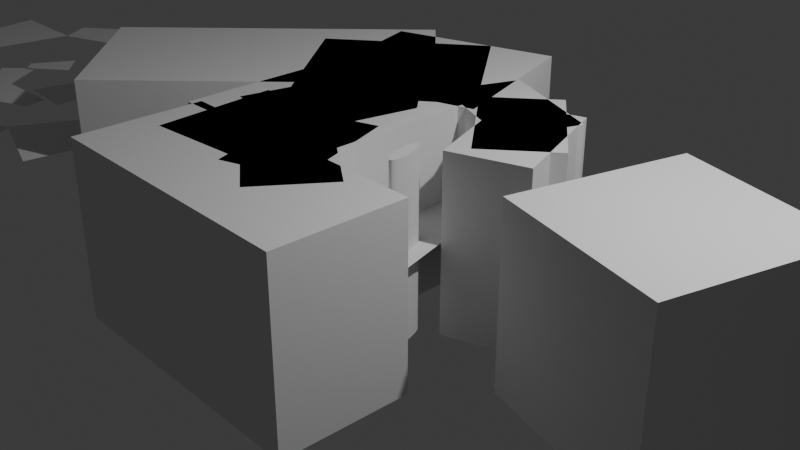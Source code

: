 # Source: keychain01_JasperGroen_v01.blend  (saved by Blender 5.0.119; exported with 4.5.12 LTS)
import bpy
from mathutils import Matrix  # noqa: F401  (used for matrix-valued properties, if any)

bpy.ops.wm.read_factory_settings(use_empty=True)
scene = bpy.context.scene
scene.name = 'Scene'

# ---- collections
col_collection = bpy.data.collections.new('Collection'); scene.collection.children.link(col_collection)

# ---- world
world_world = bpy.data.worlds.new('World'); scene.world = world_world
world_world.use_nodes = True; world_world.node_tree.nodes.clear()
_N = world_world.node_tree.nodes; _L = world_world.node_tree.links
n0 = _N.new('ShaderNodeOutputWorld'); n0.name = 'World Output'; n0.location = (200, 100)
n1 = _N.new('ShaderNodeBackground'); n1.name = 'Background'; n1.location = (-200, 100)
n1.inputs[0].default_value = (0.05088, 0.05088, 0.05088, 1.0)
_L.new(n1.outputs[0], n0.inputs[0])
n0.is_active_output = True
world_world.color = (0.05088, 0.05088, 0.05088)
world_world.sun_shadow_jitter_overblur = 0.0

# ---- cameras
cam_camera = bpy.data.cameras.new('Camera')
cam_camera.clip_end = 100.0
cam_camera.ortho_scale = 7.314

# ---- lights
light_light = bpy.data.lights.new('Light', 'POINT')
light_light.energy = 1000.0
light_light.shadow_soft_size = 0.1

# ---- meshes
me_plane_005 = bpy.data.meshes.new('Plane.005')
me_plane_005.from_pydata([(-1.0, -1.0, 0.0), (0.9969, -1.0, 0.0), (0.4864, 0.863, 0.0), (-1.0, -0.9932, 0.0), (-0.9981, -0.9937, 0.0), (-0.4893, 0.863, 0.0)], [], [(3, 0, 1, 2, 5, 4)])
_uv = me_plane_005.uv_layers.new(name='UVMap')
_uv.uv.foreach_set('vector', [0.0, 0.003424, 0.0, 0.0, 0.9984, 0.0, 0.7432, 0.9315, 0.2553, 0.9315, 0.0009634, 0.00316])
me_plane_005.update()
me_cube_004 = bpy.data.meshes.new('Cube.004')
me_cube_004.from_pydata([(-1.0, -1.0, -1.0), (-1.0, -1.0, 1.0), (-1.0, 1.0, -1.0), (-1.0, 1.0, 1.0), (1.0, -1.0, -1.0), (1.0, -1.0, 1.0), (1.0, 1.0, -1.0), (1.0, 1.0, 1.0)], [], [(0, 1, 3, 2), (2, 3, 7, 6), (6, 7, 5, 4), (4, 5, 1, 0), (2, 6, 4, 0), (7, 3, 1, 5)])
_uv = me_cube_004.uv_layers.new(name='UVMap')
_uv.uv.foreach_set('vector', [0.375, 0.0, 0.625, 0.0, 0.625, 0.25, 0.375, 0.25, 0.375, 0.25, 0.625, 0.25, 0.625, 0.5, 0.375, 0.5, 0.375, 0.5, 0.625, 0.5, 0.625, 0.75, 0.375, 0.75, 0.375, 0.75, 0.625, 0.75, 0.625, 1.0, 0.375, 1.0, 0.125, 0.5, 0.375, 0.5, 0.375, 0.75, 0.125, 0.75, 0.625, 0.5, 0.875, 0.5, 0.875, 0.75, 0.625, 0.75])
me_cube_004.update()
me_cube_005 = bpy.data.meshes.new('Cube.005')
me_cube_005.from_pydata([(-1.0, -1.0, -1.0), (-1.0, -1.0, 1.0), (-1.0, 1.0, -1.0), (-1.0, 1.0, 1.0), (1.0, -1.0, -1.0), (1.0, -1.0, 1.0), (1.0, 1.0, -1.0), (1.0, 1.0, 1.0)], [], [(0, 1, 3, 2), (2, 3, 7, 6), (6, 7, 5, 4), (4, 5, 1, 0), (2, 6, 4, 0), (7, 3, 1, 5)])
_uv = me_cube_005.uv_layers.new(name='UVMap')
_uv.uv.foreach_set('vector', [0.375, 0.0, 0.625, 0.0, 0.625, 0.25, 0.375, 0.25, 0.375, 0.25, 0.625, 0.25, 0.625, 0.5, 0.375, 0.5, 0.375, 0.5, 0.625, 0.5, 0.625, 0.75, 0.375, 0.75, 0.375, 0.75, 0.625, 0.75, 0.625, 1.0, 0.375, 1.0, 0.125, 0.5, 0.375, 0.5, 0.375, 0.75, 0.125, 0.75, 0.625, 0.5, 0.875, 0.5, 0.875, 0.75, 0.625, 0.75])
me_cube_005.update()
me_cube_006 = bpy.data.meshes.new('Cube.006')
me_cube_006.from_pydata([(-1.0, -1.0, -1.0), (-1.0, -1.0, 1.0), (-1.0, 1.0, -1.0), (-1.0, 1.0, 1.0), (1.0, -1.0, -1.0), (1.0, -1.0, 1.0), (1.0, 1.0, -1.0), (1.0, 1.0, 1.0)], [], [(0, 1, 3, 2), (2, 3, 7, 6), (6, 7, 5, 4), (4, 5, 1, 0), (2, 6, 4, 0), (7, 3, 1, 5)])
_uv = me_cube_006.uv_layers.new(name='UVMap')
_uv.uv.foreach_set('vector', [0.375, 0.0, 0.625, 0.0, 0.625, 0.25, 0.375, 0.25, 0.375, 0.25, 0.625, 0.25, 0.625, 0.5, 0.375, 0.5, 0.375, 0.5, 0.625, 0.5, 0.625, 0.75, 0.375, 0.75, 0.375, 0.75, 0.625, 0.75, 0.625, 1.0, 0.375, 1.0, 0.125, 0.5, 0.375, 0.5, 0.375, 0.75, 0.125, 0.75, 0.625, 0.5, 0.875, 0.5, 0.875, 0.75, 0.625, 0.75])
me_cube_006.update()
me_plane_007 = bpy.data.meshes.new('Plane.007')
me_plane_007.from_pydata([(-1.0, -1.0, 0.0), (0.9969, -1.0, 0.0), (0.4864, 0.863, 0.0), (-1.0, -0.9932, 0.0), (-0.9981, -0.9937, 0.0), (-0.4893, 0.863, 0.0)], [], [(3, 0, 1, 2, 5, 4)])
_uv = me_plane_007.uv_layers.new(name='UVMap')
_uv.uv.foreach_set('vector', [0.0, 0.003424, 0.0, 0.0, 0.9984, 0.0, 0.7432, 0.9315, 0.2553, 0.9315, 0.0009634, 0.00316])
me_plane_007.update()
me_plane_008 = bpy.data.meshes.new('Plane.008')
me_plane_008.from_pydata([(-1.0, -1.0, 0.0), (0.9969, -1.0, 0.0), (0.4864, 0.863, 0.0), (-1.0, -0.9932, 0.0), (-0.9981, -0.9937, 0.0), (-0.4893, 0.863, 0.0)], [], [(3, 0, 1, 2, 5, 4)])
_uv = me_plane_008.uv_layers.new(name='UVMap')
_uv.uv.foreach_set('vector', [0.0, 0.003424, 0.0, 0.0, 0.9984, 0.0, 0.7432, 0.9315, 0.2553, 0.9315, 0.0009634, 0.00316])
me_plane_008.update()
me_plane_009 = bpy.data.meshes.new('Plane.009')
me_plane_009.from_pydata([(-1.0, -1.0, 0.0), (0.9969, -1.0, 0.0), (0.4864, 0.863, 0.0), (-1.0, -0.9932, 0.0), (-0.9981, -0.9937, 0.0), (-0.4893, 0.863, 0.0)], [], [(3, 0, 1, 2, 5, 4)])
_uv = me_plane_009.uv_layers.new(name='UVMap')
_uv.uv.foreach_set('vector', [0.0, 0.003424, 0.0, 0.0, 0.9984, 0.0, 0.7432, 0.9315, 0.2553, 0.9315, 0.0009634, 0.00316])
me_plane_009.update()
me_plane_010 = bpy.data.meshes.new('Plane.010')
me_plane_010.from_pydata([(-1.0, -1.0, 0.0), (0.9969, -1.0, 0.0), (0.4864, 0.863, 0.0), (-1.0, -0.9932, 0.0), (-0.9981, -0.9937, 0.0), (-0.4893, 0.863, 0.0)], [], [(3, 0, 1, 2, 5, 4)])
_uv = me_plane_010.uv_layers.new(name='UVMap')
_uv.uv.foreach_set('vector', [0.0, 0.003424, 0.0, 0.0, 0.9984, 0.0, 0.7432, 0.9315, 0.2553, 0.9315, 0.0009634, 0.00316])
me_plane_010.update()
me_plane_011 = bpy.data.meshes.new('Plane.011')
me_plane_011.from_pydata([(-1.0, -1.0, 0.0), (0.9969, -1.0, 0.0), (0.4864, 0.863, 0.0), (-1.0, -0.9932, 0.0), (-0.9981, -0.9937, 0.0), (-0.4893, 0.863, 0.0)], [], [(3, 0, 1, 2, 5, 4)])
_uv = me_plane_011.uv_layers.new(name='UVMap')
_uv.uv.foreach_set('vector', [0.0, 0.003424, 0.0, 0.0, 0.9984, 0.0, 0.7432, 0.9315, 0.2553, 0.9315, 0.0009634, 0.00316])
me_plane_011.update()
me_plane_012 = bpy.data.meshes.new('Plane.012')
me_plane_012.from_pydata([(-1.0, -1.0, 0.0), (0.9969, -1.0, 0.0), (0.4864, 0.863, 0.0), (-1.0, -0.9932, 0.0), (-0.9981, -0.9937, 0.0), (-0.4893, 0.863, 0.0)], [], [(3, 0, 1, 2, 5, 4)])
_uv = me_plane_012.uv_layers.new(name='UVMap')
_uv.uv.foreach_set('vector', [0.0, 0.003424, 0.0, 0.0, 0.9984, 0.0, 0.7432, 0.9315, 0.2553, 0.9315, 0.0009634, 0.00316])
me_plane_012.update()
me_plane_013 = bpy.data.meshes.new('Plane.013')
me_plane_013.from_pydata([(-1.0, -1.0, 0.0), (0.9969, -1.0, 0.0), (0.4864, 0.863, 0.0), (-1.0, -0.9932, 0.0), (-0.9981, -0.9937, 0.0), (-0.4893, 0.863, 0.0)], [], [(3, 0, 1, 2, 5, 4)])
_uv = me_plane_013.uv_layers.new(name='UVMap')
_uv.uv.foreach_set('vector', [0.0, 0.003424, 0.0, 0.0, 0.9984, 0.0, 0.7432, 0.9315, 0.2553, 0.9315, 0.0009634, 0.00316])
me_plane_013.update()
me_plane_014 = bpy.data.meshes.new('Plane.014')
me_plane_014.from_pydata([(-1.0, -1.0, 0.0), (0.9969, -1.0, 0.0), (0.4864, 0.863, 0.0), (-1.0, -0.9932, 0.0), (-0.9981, -0.9937, 0.0), (-0.4893, 0.863, 0.0)], [], [(3, 0, 1, 2, 5, 4)])
_uv = me_plane_014.uv_layers.new(name='UVMap')
_uv.uv.foreach_set('vector', [0.0, 0.003424, 0.0, 0.0, 0.9984, 0.0, 0.7432, 0.9315, 0.2553, 0.9315, 0.0009634, 0.00316])
me_plane_014.update()
me_plane_015 = bpy.data.meshes.new('Plane.015')
me_plane_015.from_pydata([(-1.0, -1.0, 0.0), (0.9969, -1.0, 0.0), (0.4864, 0.863, 0.0), (-1.0, -0.9932, 0.0), (-0.9981, -0.9937, 0.0), (-0.4893, 0.863, 0.0)], [], [(3, 0, 1, 2, 5, 4)])
_uv = me_plane_015.uv_layers.new(name='UVMap')
_uv.uv.foreach_set('vector', [0.0, 0.003424, 0.0, 0.0, 0.9984, 0.0, 0.7432, 0.9315, 0.2553, 0.9315, 0.0009634, 0.00316])
me_plane_015.update()
me_plane_016 = bpy.data.meshes.new('Plane.016')
me_plane_016.from_pydata([(0.9969, -1.0, 0.0), (-0.008056, 0.863, 0.0), (0.4274, -0.2426, 0.0), (0.4264, -0.2037, 0.0), (0.4324, -0.2859, 0.0), (0.4296, -0.1709, 0.0), (0.4536, -0.3794, 0.0), (0.4412, -0.3321, 0.0), (0.4367, -0.1454, 0.0), (0.4784, -0.1207, 0.0), (0.4616, -0.1198, 0.0), (0.4973, -0.1309, 0.0), (0.5175, -0.1498, 0.0), (0.5271, -0.5439, 0.0), (0.5065, -0.5098, 0.0), (0.4869, -0.47, 0.0), (0.469, -0.426, 0.0), (0.4475, -0.1282, 0.0), (0.5872, -0.6, 0.0), (0.6181, -0.5926, 0.0), (0.6391, -0.517, 0.0), (0.6382, -0.4782, 0.0), (0.636, -0.5498, 0.0), (0.6332, -0.4348, 0.0), (0.6289, -0.5753, 0.0), (0.6243, -0.3886, 0.0), (0.612, -0.3413, 0.0), (0.604, -0.6009, 0.0), (0.5683, -0.5899, 0.0), (0.548, -0.5709, 0.0), (0.5965, -0.2948, 0.0), (0.5787, -0.2507, 0.0), (0.559, -0.2109, 0.0), (0.5384, -0.1768, 0.0), (0.6371, 0.313, 0.0), (0.5363, 0.5792, 0.0), (0.125, 0.863, 0.0), (0.3513, 0.7779, 0.0), (0.1574, -0.8723, 0.0), (0.352, -1.0, 0.0), (-0.008056, -0.531, 0.0), (0.1047, -0.8378, 0.0)], [], [(38, 39, 0, 19, 27, 18, 28, 29), (41, 38, 29, 13, 14, 15, 16, 6, 7, 4, 2, 3, 5, 8, 17, 10, 9, 11, 12, 33, 32, 31, 30, 26, 25, 23, 21, 20, 22, 24, 19, 0, 34, 35, 37, 36, 1, 40)])
_uv = me_plane_016.uv_layers.new(name='UVMap')
_uv.uv.foreach_set('vector', [0.5787, 0.06383, 0.676, 0.0, 0.9984, 0.0, 0.809, 0.2037, 0.802, 0.1995, 0.7936, 0.2, 0.7841, 0.2051, 0.774, 0.2145, 0.5524, 0.08109, 0.5787, 0.06383, 0.774, 0.2145, 0.7636, 0.228, 0.7532, 0.2451, 0.7434, 0.265, 0.7345, 0.287, 0.7268, 0.3103, 0.7206, 0.3339, 0.7162, 0.357, 0.7137, 0.3787, 0.7132, 0.3981, 0.7148, 0.4145, 0.7183, 0.4273, 0.7237, 0.4359, 0.7308, 0.4401, 0.7392, 0.4396, 0.7486, 0.4346, 0.7588, 0.4251, 0.7692, 0.4116, 0.7795, 0.3945, 0.7893, 0.3746, 0.7983, 0.3526, 0.806, 0.3293, 0.8122, 0.3057, 0.8166, 0.2826, 0.8191, 0.2609, 0.8196, 0.2415, 0.818, 0.2251, 0.8144, 0.2123, 0.809, 0.2037, 0.9984, 0.0, 0.8186, 0.6565, 0.7682, 0.7896, 0.6757, 0.889, 0.5625, 0.9315, 0.496, 0.9315, 0.496, 0.2345])
me_plane_016.update()
me_cube_009 = bpy.data.meshes.new('Cube.009')
me_cube_009.from_pydata([(-1.0, -1.0, -1.0), (-1.0, -1.0, 1.0), (-1.0, 1.0, -1.0), (-1.0, 1.0, 1.0), (1.0, -1.0, -1.0), (1.0, -1.0, 1.0), (1.0, 1.0, -1.0), (1.0, 1.0, 1.0)], [], [(0, 1, 3, 2), (2, 3, 7, 6), (6, 7, 5, 4), (4, 5, 1, 0), (2, 6, 4, 0), (7, 3, 1, 5)])
_uv = me_cube_009.uv_layers.new(name='UVMap')
_uv.uv.foreach_set('vector', [0.375, 0.0, 0.625, 0.0, 0.625, 0.25, 0.375, 0.25, 0.375, 0.25, 0.625, 0.25, 0.625, 0.5, 0.375, 0.5, 0.375, 0.5, 0.625, 0.5, 0.625, 0.75, 0.375, 0.75, 0.375, 0.75, 0.625, 0.75, 0.625, 1.0, 0.375, 1.0, 0.125, 0.5, 0.375, 0.5, 0.375, 0.75, 0.125, 0.75, 0.625, 0.5, 0.875, 0.5, 0.875, 0.75, 0.625, 0.75])
me_cube_009.update()
me_cylinder_002 = bpy.data.meshes.new('Cylinder.002')
me_cylinder_002.from_pydata([(0.0, 1.0, -1.0), (0.0, 1.0, 1.0), (0.1951, 0.9808, -1.0), (0.1951, 0.9808, 1.0), (0.3827, 0.9239, -1.0), (0.3827, 0.9239, 1.0), (0.5556, 0.8315, -1.0), (0.5556, 0.8315, 1.0), (0.7071, 0.7071, -1.0), (0.7071, 0.7071, 1.0), (0.8315, 0.5556, -1.0), (0.8315, 0.5556, 1.0), (0.9239, 0.3827, -1.0), (0.9239, 0.3827, 1.0), (0.9808, 0.1951, -1.0), (0.9808, 0.1951, 1.0), (1.0, 0.0, -1.0), (1.0, 0.0, 1.0), (0.9808, -0.1951, -1.0), (0.9808, -0.1951, 1.0), (0.9239, -0.3827, -1.0), (0.9239, -0.3827, 1.0), (0.8315, -0.5556, -1.0), (0.8315, -0.5556, 1.0), (0.7071, -0.7071, -1.0), (0.7071, -0.7071, 1.0), (0.5556, -0.8315, -1.0), (0.5556, -0.8315, 1.0), (0.3827, -0.9239, -1.0), (0.3827, -0.9239, 1.0), (0.1951, -0.9808, -1.0), (0.1951, -0.9808, 1.0), (0.0, -1.0, -1.0), (0.0, -1.0, 1.0), (-0.1951, -0.9808, -1.0), (-0.1951, -0.9808, 1.0), (-0.3827, -0.9239, -1.0), (-0.3827, -0.9239, 1.0), (-0.5556, -0.8315, -1.0), (-0.5556, -0.8315, 1.0), (-0.7071, -0.7071, -1.0), (-0.7071, -0.7071, 1.0), (-0.8315, -0.5556, -1.0), (-0.8315, -0.5556, 1.0), (-0.9239, -0.3827, -1.0), (-0.9239, -0.3827, 1.0), (-0.9808, -0.1951, -1.0), (-0.9808, -0.1951, 1.0), (-1.0, 0.0, -1.0), (-1.0, 0.0, 1.0), (-0.9808, 0.1951, -1.0), (-0.9808, 0.1951, 1.0), (-0.9239, 0.3827, -1.0), (-0.9239, 0.3827, 1.0), (-0.8315, 0.5556, -1.0), (-0.8315, 0.5556, 1.0), (-0.7071, 0.7071, -1.0), (-0.7071, 0.7071, 1.0), (-0.5556, 0.8315, -1.0), (-0.5556, 0.8315, 1.0), (-0.3827, 0.9239, -1.0), (-0.3827, 0.9239, 1.0), (-0.1951, 0.9808, -1.0), (-0.1951, 0.9808, 1.0)], [], [(0, 1, 3, 2), (2, 3, 5, 4), (4, 5, 7, 6), (6, 7, 9, 8), (8, 9, 11, 10), (10, 11, 13, 12), (12, 13, 15, 14), (14, 15, 17, 16), (16, 17, 19, 18), (18, 19, 21, 20), (20, 21, 23, 22), (22, 23, 25, 24), (24, 25, 27, 26), (26, 27, 29, 28), (28, 29, 31, 30), (30, 31, 33, 32), (32, 33, 35, 34), (34, 35, 37, 36), (36, 37, 39, 38), (38, 39, 41, 40), (40, 41, 43, 42), (42, 43, 45, 44), (44, 45, 47, 46), (46, 47, 49, 48), (48, 49, 51, 50), (50, 51, 53, 52), (52, 53, 55, 54), (54, 55, 57, 56), (56, 57, 59, 58), (58, 59, 61, 60), (3, 1, 63, 61, 59, 57, 55, 53, 51, 49, 47, 45, 43, 41, 39, 37, 35, 33, 31, 29, 27, 25, 23, 21, 19, 17, 15, 13, 11, 9, 7, 5), (60, 61, 63, 62), (62, 63, 1, 0), (0, 2, 4, 6, 8, 10, 12, 14, 16, 18, 20, 22, 24, 26, 28, 30, 32, 34, 36, 38, 40, 42, 44, 46, 48, 50, 52, 54, 56, 58, 60, 62)])
_uv = me_cylinder_002.uv_layers.new(name='UVMap')
_uv.uv.foreach_set('vector', [1.0, 0.5, 1.0, 1.0, 0.9688, 1.0, 0.9688, 0.5, 0.9688, 0.5, 0.9688, 1.0, 0.9375, 1.0, 0.9375, 0.5, 0.9375, 0.5, 0.9375, 1.0, 0.9062, 1.0, 0.9062, 0.5, 0.9062, 0.5, 0.9062, 1.0, 0.875, 1.0, 0.875, 0.5, 0.875, 0.5, 0.875, 1.0, 0.8438, 1.0, 0.8438, 0.5, 0.8438, 0.5, 0.8438, 1.0, 0.8125, 1.0, 0.8125, 0.5, 0.8125, 0.5, 0.8125, 1.0, 0.7812, 1.0, 0.7812, 0.5, 0.7812, 0.5, 0.7812, 1.0, 0.75, 1.0, 0.75, 0.5, 0.75, 0.5, 0.75, 1.0, 0.7188, 1.0, 0.7188, 0.5, 0.7188, 0.5, 0.7188, 1.0, 0.6875, 1.0, 0.6875, 0.5, 0.6875, 0.5, 0.6875, 1.0, 0.6562, 1.0, 0.6562, 0.5, 0.6562, 0.5, 0.6562, 1.0, 0.625, 1.0, 0.625, 0.5, 0.625, 0.5, 0.625, 1.0, 0.5938, 1.0, 0.5938, 0.5, 0.5938, 0.5, 0.5938, 1.0, 0.5625, 1.0, 0.5625, 0.5, 0.5625, 0.5, 0.5625, 1.0, 0.5312, 1.0, 0.5312, 0.5, 0.5312, 0.5, 0.5312, 1.0, 0.5, 1.0, 0.5, 0.5, 0.5, 0.5, 0.5, 1.0, 0.4688, 1.0, 0.4688, 0.5, 0.4688, 0.5, 0.4688, 1.0, 0.4375, 1.0, 0.4375, 0.5, 0.4375, 0.5, 0.4375, 1.0, 0.4062, 1.0, 0.4062, 0.5, 0.4062, 0.5, 0.4062, 1.0, 0.375, 1.0, 0.375, 0.5, 0.375, 0.5, 0.375, 1.0, 0.3438, 1.0, 0.3438, 0.5, 0.3438, 0.5, 0.3438, 1.0, 0.3125, 1.0, 0.3125, 0.5, 0.3125, 0.5, 0.3125, 1.0, 0.2812, 1.0, 0.2812, 0.5, 0.2812, 0.5, 0.2812, 1.0, 0.25, 1.0, 0.25, 0.5, 0.25, 0.5, 0.25, 1.0, 0.2188, 1.0, 0.2188, 0.5, 0.2188, 0.5, 0.2188, 1.0, 0.1875, 1.0, 0.1875, 0.5, 0.1875, 0.5, 0.1875, 1.0, 0.1562, 1.0, 0.1562, 0.5, 0.1562, 0.5, 0.1562, 1.0, 0.125, 1.0, 0.125, 0.5, 0.125, 0.5, 0.125, 1.0, 0.09375, 1.0, 0.09375, 0.5, 0.09375, 0.5, 0.09375, 1.0, 0.0625, 1.0, 0.0625, 0.5, 0.2968, 0.4854, 0.25, 0.49, 0.2032, 0.4854, 0.1582, 0.4717, 0.1167, 0.4496, 0.08029, 0.4197, 0.05045, 0.3833, 0.02827, 0.3418, 0.01461, 0.2968, 0.01, 0.25, 0.01461, 0.2032, 0.02827, 0.1582, 0.05045, 0.1167, 0.08029, 0.08029, 0.1167, 0.05045, 0.1582, 0.02827, 0.2032, 0.01461, 0.25, 0.01, 0.2968, 0.01461, 0.3418, 0.02827, 0.3833, 0.05045, 0.4197, 0.08029, 0.4496, 0.1167, 0.4717, 0.1582, 0.4854, 0.2032, 0.49, 0.25, 0.4854, 0.2968, 0.4717, 0.3418, 0.4496, 0.3833, 0.4197, 0.4197, 0.3833, 0.4496, 0.3418, 0.4717, 0.0625, 0.5, 0.0625, 1.0, 0.03125, 1.0, 0.03125, 0.5, 0.03125, 0.5, 0.03125, 1.0, 0.0, 1.0, 0.0, 0.5, 0.75, 0.49, 0.7968, 0.4854, 0.8418, 0.4717, 0.8833, 0.4496, 0.9197, 0.4197, 0.9496, 0.3833, 0.9717, 0.3418, 0.9854, 0.2968, 0.99, 0.25, 0.9854, 0.2032, 0.9717, 0.1582, 0.9496, 0.1167, 0.9197, 0.08029, 0.8833, 0.05045, 0.8418, 0.02827, 0.7968, 0.01461, 0.75, 0.01, 0.7032, 0.01461, 0.6582, 0.02827, 0.6167, 0.05045, 0.5803, 0.08029, 0.5504, 0.1167, 0.5283, 0.1582, 0.5146, 0.2032, 0.51, 0.25, 0.5146, 0.2968, 0.5283, 0.3418, 0.5504, 0.3833, 0.5803, 0.4197, 0.6167, 0.4496, 0.6582, 0.4717, 0.7032, 0.4854])
me_cylinder_002.update()
me_cube_011 = bpy.data.meshes.new('Cube.011')
me_cube_011.from_pydata([(-1.0, -1.0, -1.0), (-1.0, -1.0, 1.0), (-1.0, 1.0, -1.0), (-1.0, 1.0, 1.0), (1.0, -1.0, -1.0), (1.0, -1.0, 1.0), (1.0, 1.0, -1.0), (1.0, 1.0, 1.0)], [], [(0, 1, 3, 2), (2, 3, 7, 6), (6, 7, 5, 4), (4, 5, 1, 0), (2, 6, 4, 0), (7, 3, 1, 5)])
_uv = me_cube_011.uv_layers.new(name='UVMap')
_uv.uv.foreach_set('vector', [0.375, 0.0, 0.625, 0.0, 0.625, 0.25, 0.375, 0.25, 0.375, 0.25, 0.625, 0.25, 0.625, 0.5, 0.375, 0.5, 0.375, 0.5, 0.625, 0.5, 0.625, 0.75, 0.375, 0.75, 0.375, 0.75, 0.625, 0.75, 0.625, 1.0, 0.375, 1.0, 0.125, 0.5, 0.375, 0.5, 0.375, 0.75, 0.125, 0.75, 0.625, 0.5, 0.875, 0.5, 0.875, 0.75, 0.625, 0.75])
me_cube_011.update()
me_cube_012 = bpy.data.meshes.new('Cube.012')
me_cube_012.from_pydata([(-1.0, -1.0, -1.0), (-1.0, -1.0, 1.0), (-1.0, 1.0, -1.0), (-1.0, 1.0, 1.0), (1.0, -1.0, -1.0), (1.0, -1.0, 1.0), (1.0, 1.0, -1.0), (1.0, 1.0, 1.0)], [], [(0, 1, 3, 2), (2, 3, 7, 6), (6, 7, 5, 4), (4, 5, 1, 0), (2, 6, 4, 0), (7, 3, 1, 5)])
_uv = me_cube_012.uv_layers.new(name='UVMap')
_uv.uv.foreach_set('vector', [0.375, 0.0, 0.625, 0.0, 0.625, 0.25, 0.375, 0.25, 0.375, 0.25, 0.625, 0.25, 0.625, 0.5, 0.375, 0.5, 0.375, 0.5, 0.625, 0.5, 0.625, 0.75, 0.375, 0.75, 0.375, 0.75, 0.625, 0.75, 0.625, 1.0, 0.375, 1.0, 0.125, 0.5, 0.375, 0.5, 0.375, 0.75, 0.125, 0.75, 0.625, 0.5, 0.875, 0.5, 0.875, 0.75, 0.625, 0.75])
me_cube_012.update()
me_cube_013 = bpy.data.meshes.new('Cube.013')
me_cube_013.from_pydata([(-1.0, -1.0, -1.0), (-1.0, -1.0, 1.0), (-1.0, 1.0, -1.0), (-1.0, 1.0, 1.0), (1.0, -1.0, -1.0), (1.0, -1.0, 1.0), (1.0, 1.0, -1.0), (1.0, 1.0, 1.0)], [], [(0, 1, 3, 2), (2, 3, 7, 6), (6, 7, 5, 4), (4, 5, 1, 0), (2, 6, 4, 0), (7, 3, 1, 5)])
_uv = me_cube_013.uv_layers.new(name='UVMap')
_uv.uv.foreach_set('vector', [0.375, 0.0, 0.625, 0.0, 0.625, 0.25, 0.375, 0.25, 0.375, 0.25, 0.625, 0.25, 0.625, 0.5, 0.375, 0.5, 0.375, 0.5, 0.625, 0.5, 0.625, 0.75, 0.375, 0.75, 0.375, 0.75, 0.625, 0.75, 0.625, 1.0, 0.375, 1.0, 0.125, 0.5, 0.375, 0.5, 0.375, 0.75, 0.125, 0.75, 0.625, 0.5, 0.875, 0.5, 0.875, 0.75, 0.625, 0.75])
me_cube_013.update()
me_cube_014 = bpy.data.meshes.new('Cube.014')
me_cube_014.from_pydata([(-1.0, -1.0, -1.0), (-1.0, -1.0, 1.0), (-1.0, 1.0, -1.0), (-1.0, 1.0, 1.0), (1.0, -1.0, -1.0), (1.0, -1.0, 1.0), (1.0, 1.0, -1.0), (1.0, 1.0, 1.0)], [], [(0, 1, 3, 2), (2, 3, 7, 6), (6, 7, 5, 4), (4, 5, 1, 0), (2, 6, 4, 0), (7, 3, 1, 5)])
_uv = me_cube_014.uv_layers.new(name='UVMap')
_uv.uv.foreach_set('vector', [0.375, 0.0, 0.625, 0.0, 0.625, 0.25, 0.375, 0.25, 0.375, 0.25, 0.625, 0.25, 0.625, 0.5, 0.375, 0.5, 0.375, 0.5, 0.625, 0.5, 0.625, 0.75, 0.375, 0.75, 0.375, 0.75, 0.625, 0.75, 0.625, 1.0, 0.375, 1.0, 0.125, 0.5, 0.375, 0.5, 0.375, 0.75, 0.125, 0.75, 0.625, 0.5, 0.875, 0.5, 0.875, 0.75, 0.625, 0.75])
me_cube_014.update()
me_plane_018 = bpy.data.meshes.new('Plane.018')
me_plane_018.from_pydata([(1.0, 0.9806, 0.0), (0.5526, 0.9292, 0.0), (0.1555, 0.8098, 0.0), (0.4846, 0.6708, 0.0), (0.4666, 0.6645, 0.0), (0.5159, 0.6603, 0.0), (-0.04884, -0.313, 0.0), (0.0457, -0.8475, 0.0), (1.0, -0.8555, 0.0)], [], [(8, 0, 1, 2, 3, 4, 5, 6, 7)])
_uv = me_plane_018.uv_layers.new(name='UVMap')
_uv.uv.foreach_set('vector', [1.0, 0.07223, 1.0, 0.9903, 0.7763, 0.9646, 0.5778, 0.9049, 0.7423, 0.8354, 0.7333, 0.8323, 0.7579, 0.8302, 0.4756, 0.3435, 0.5229, 0.07625])
me_plane_018.update()
me_plane_019 = bpy.data.meshes.new('Plane.019')
me_plane_019.from_pydata([(1.0, 1.0, 0.0), (1.0, 0.2122, 0.0), (0.1313, 1.0, 0.0), (-0.1954, 0.3432, 0.0)], [], [(1, 0, 2, 3)])
_uv = me_plane_019.uv_layers.new(name='UVMap')
_uv.uv.foreach_set('vector', [1.0, 0.6061, 1.0, 1.0, 0.5656, 1.0, 0.4023, 0.6716])
me_plane_019.update()
me_plane_020 = bpy.data.meshes.new('Plane.020')
me_plane_020.from_pydata([(-1.0, -1.0, 0.0), (1.0, -1.0, 0.0), (-1.0, 1.0, 0.0), (1.0, 1.0, 0.0)], [], [(0, 1, 3, 2)])
_uv = me_plane_020.uv_layers.new(name='UVMap')
_uv.uv.foreach_set('vector', [0.0, 0.0, 1.0, 0.0, 1.0, 1.0, 0.0, 1.0])
me_plane_020.update()
me_cube_015 = bpy.data.meshes.new('Cube.015')
me_cube_015.from_pydata([(-1.0, -1.0, -1.0), (-1.0, -1.0, 1.0), (-1.0, 1.0, -1.0), (-1.0, 1.0, 1.0), (1.0, -1.0, -1.0), (1.0, -1.0, 1.0), (1.0, 1.0, -1.0), (1.0, 1.0, 1.0)], [], [(0, 1, 3, 2), (2, 3, 7, 6), (6, 7, 5, 4), (4, 5, 1, 0), (2, 6, 4, 0), (7, 3, 1, 5)])
_uv = me_cube_015.uv_layers.new(name='UVMap')
_uv.uv.foreach_set('vector', [0.375, 0.0, 0.625, 0.0, 0.625, 0.25, 0.375, 0.25, 0.375, 0.25, 0.625, 0.25, 0.625, 0.5, 0.375, 0.5, 0.375, 0.5, 0.625, 0.5, 0.625, 0.75, 0.375, 0.75, 0.375, 0.75, 0.625, 0.75, 0.625, 1.0, 0.375, 1.0, 0.125, 0.5, 0.375, 0.5, 0.375, 0.75, 0.125, 0.75, 0.625, 0.5, 0.875, 0.5, 0.875, 0.75, 0.625, 0.75])
me_cube_015.update()
me_cube_016 = bpy.data.meshes.new('Cube.016')
me_cube_016.from_pydata([(-1.0, -1.0, -1.0), (-1.0, -1.0, 1.0), (-1.0, 1.0, -1.0), (-1.0, 1.0, 1.0), (1.0, -1.0, -1.0), (1.0, -1.0, 1.0), (1.0, 1.0, -1.0), (1.0, 1.0, 1.0)], [], [(0, 1, 3, 2), (2, 3, 7, 6), (6, 7, 5, 4), (4, 5, 1, 0), (2, 6, 4, 0), (7, 3, 1, 5)])
_uv = me_cube_016.uv_layers.new(name='UVMap')
_uv.uv.foreach_set('vector', [0.375, 0.0, 0.625, 0.0, 0.625, 0.25, 0.375, 0.25, 0.375, 0.25, 0.625, 0.25, 0.625, 0.5, 0.375, 0.5, 0.375, 0.5, 0.625, 0.5, 0.625, 0.75, 0.375, 0.75, 0.375, 0.75, 0.625, 0.75, 0.625, 1.0, 0.375, 1.0, 0.125, 0.5, 0.375, 0.5, 0.375, 0.75, 0.125, 0.75, 0.625, 0.5, 0.875, 0.5, 0.875, 0.75, 0.625, 0.75])
me_cube_016.update()
me_cube_017 = bpy.data.meshes.new('Cube.017')
me_cube_017.from_pydata([(-1.0, -1.0, -1.0), (-1.0, -1.0, 1.0), (-1.0, 1.0, -1.0), (-1.0, 1.0, 1.0), (1.0, -1.0, -1.0), (1.0, -1.0, 1.0), (1.0, 1.0, -1.0), (1.0, 1.0, 1.0)], [], [(0, 1, 3, 2), (2, 3, 7, 6), (6, 7, 5, 4), (4, 5, 1, 0), (2, 6, 4, 0), (7, 3, 1, 5)])
_uv = me_cube_017.uv_layers.new(name='UVMap')
_uv.uv.foreach_set('vector', [0.375, 0.0, 0.625, 0.0, 0.625, 0.25, 0.375, 0.25, 0.375, 0.25, 0.625, 0.25, 0.625, 0.5, 0.375, 0.5, 0.375, 0.5, 0.625, 0.5, 0.625, 0.75, 0.375, 0.75, 0.375, 0.75, 0.625, 0.75, 0.625, 1.0, 0.375, 1.0, 0.125, 0.5, 0.375, 0.5, 0.375, 0.75, 0.125, 0.75, 0.625, 0.5, 0.875, 0.5, 0.875, 0.75, 0.625, 0.75])
me_cube_017.update()
me_cube_018 = bpy.data.meshes.new('Cube.018')
me_cube_018.from_pydata([(-1.0, -1.0, -1.0), (-1.0, -1.0, 1.0), (-1.0, 1.0, -1.0), (-1.0, 1.0, 1.0), (1.0, -1.0, -1.0), (1.0, -1.0, 1.0), (1.0, 1.0, -1.0), (1.0, 1.0, 1.0)], [], [(0, 1, 3, 2), (2, 3, 7, 6), (6, 7, 5, 4), (4, 5, 1, 0), (2, 6, 4, 0), (7, 3, 1, 5)])
_uv = me_cube_018.uv_layers.new(name='UVMap')
_uv.uv.foreach_set('vector', [0.375, 0.0, 0.625, 0.0, 0.625, 0.25, 0.375, 0.25, 0.375, 0.25, 0.625, 0.25, 0.625, 0.5, 0.375, 0.5, 0.375, 0.5, 0.625, 0.5, 0.625, 0.75, 0.375, 0.75, 0.375, 0.75, 0.625, 0.75, 0.625, 1.0, 0.375, 1.0, 0.125, 0.5, 0.375, 0.5, 0.375, 0.75, 0.125, 0.75, 0.625, 0.5, 0.875, 0.5, 0.875, 0.75, 0.625, 0.75])
me_cube_018.update()
me_cube_019 = bpy.data.meshes.new('Cube.019')
me_cube_019.from_pydata([(-1.0, -1.0, -1.0), (-1.0, -1.0, 1.0), (-1.0, 1.0, -1.0), (-1.0, 1.0, 1.0), (1.0, -1.0, -1.0), (1.0, -1.0, 1.0), (1.0, 1.0, -1.0), (1.0, 1.0, 1.0)], [], [(0, 1, 3, 2), (2, 3, 7, 6), (6, 7, 5, 4), (4, 5, 1, 0), (2, 6, 4, 0), (7, 3, 1, 5)])
_uv = me_cube_019.uv_layers.new(name='UVMap')
_uv.uv.foreach_set('vector', [0.375, 0.0, 0.625, 0.0, 0.625, 0.25, 0.375, 0.25, 0.375, 0.25, 0.625, 0.25, 0.625, 0.5, 0.375, 0.5, 0.375, 0.5, 0.625, 0.5, 0.625, 0.75, 0.375, 0.75, 0.375, 0.75, 0.625, 0.75, 0.625, 1.0, 0.375, 1.0, 0.125, 0.5, 0.375, 0.5, 0.375, 0.75, 0.125, 0.75, 0.625, 0.5, 0.875, 0.5, 0.875, 0.75, 0.625, 0.75])
me_cube_019.update()
me_cube_020 = bpy.data.meshes.new('Cube.020')
me_cube_020.from_pydata([(-1.0, -1.0, -1.0), (-1.0, -1.0, 1.0), (-1.0, 1.0, -1.0), (-1.0, 1.0, 1.0), (1.0, -1.0, -1.0), (1.0, -1.0, 1.0), (1.0, 1.0, -1.0), (1.0, 1.0, 1.0)], [], [(0, 1, 3, 2), (2, 3, 7, 6), (6, 7, 5, 4), (4, 5, 1, 0), (2, 6, 4, 0), (7, 3, 1, 5)])
_uv = me_cube_020.uv_layers.new(name='UVMap')
_uv.uv.foreach_set('vector', [0.375, 0.0, 0.625, 0.0, 0.625, 0.25, 0.375, 0.25, 0.375, 0.25, 0.625, 0.25, 0.625, 0.5, 0.375, 0.5, 0.375, 0.5, 0.625, 0.5, 0.625, 0.75, 0.375, 0.75, 0.375, 0.75, 0.625, 0.75, 0.625, 1.0, 0.375, 1.0, 0.125, 0.5, 0.375, 0.5, 0.375, 0.75, 0.125, 0.75, 0.625, 0.5, 0.875, 0.5, 0.875, 0.75, 0.625, 0.75])
me_cube_020.update()
me_cube_022 = bpy.data.meshes.new('Cube.022')
me_cube_022.from_pydata([(-1.0, -1.0, -1.0), (-1.0, -1.0, 1.0), (-1.0, 1.0, -1.0), (-1.0, 1.0, 1.0), (1.0, -1.0, -1.0), (1.0, -1.0, 1.0), (1.0, 1.0, -1.0), (1.0, 1.0, 1.0)], [], [(0, 1, 3, 2), (2, 3, 7, 6), (6, 7, 5, 4), (4, 5, 1, 0), (2, 6, 4, 0), (7, 3, 1, 5)])
_uv = me_cube_022.uv_layers.new(name='UVMap')
_uv.uv.foreach_set('vector', [0.375, 0.0, 0.625, 0.0, 0.625, 0.25, 0.375, 0.25, 0.375, 0.25, 0.625, 0.25, 0.625, 0.5, 0.375, 0.5, 0.375, 0.5, 0.625, 0.5, 0.625, 0.75, 0.375, 0.75, 0.375, 0.75, 0.625, 0.75, 0.625, 1.0, 0.375, 1.0, 0.125, 0.5, 0.375, 0.5, 0.375, 0.75, 0.125, 0.75, 0.625, 0.5, 0.875, 0.5, 0.875, 0.75, 0.625, 0.75])
me_cube_022.update()
me_plane_021 = bpy.data.meshes.new('Plane.021')
me_plane_021.from_pydata([(1.0, -1.0, 0.0), (-0.9835, -1.0, 0.0), (1.0, 0.9805, 0.0)], [], [(1, 0, 2)])
_uv = me_plane_021.uv_layers.new(name='UVMap')
_uv.uv.foreach_set('vector', [0.008255, 0.0, 1.0, 0.0, 1.0, 0.9902])
me_plane_021.update()

# ---- objects
ob_light = bpy.data.objects.new('Light', light_light)
ob_camera = bpy.data.objects.new('Camera', cam_camera)
ob_plane_001 = bpy.data.objects.new('Plane.001', me_plane_005)
ob_cube_003 = bpy.data.objects.new('Cube.003', me_cube_004)
ob_cube_004 = bpy.data.objects.new('Cube.004', me_cube_005)
ob_cube_005 = bpy.data.objects.new('Cube.005', me_cube_006)
ob_plane_003 = bpy.data.objects.new('Plane.003', me_plane_007)
ob_plane_004 = bpy.data.objects.new('Plane.004', me_plane_008)
ob_plane_005 = bpy.data.objects.new('Plane.005', me_plane_009)
ob_plane_006 = bpy.data.objects.new('Plane.006', me_plane_010)
ob_plane_007 = bpy.data.objects.new('Plane.007', me_plane_011)
ob_plane_008 = bpy.data.objects.new('Plane.008', me_plane_012)
ob_plane_009 = bpy.data.objects.new('Plane.009', me_plane_013)
ob_plane_010 = bpy.data.objects.new('Plane.010', me_plane_014)
ob_plane_011 = bpy.data.objects.new('Plane.011', me_plane_015)
ob_plane_002 = bpy.data.objects.new('Plane.002', me_plane_016)
ob_cube = bpy.data.objects.new('Cube', me_cube_009)
ob_cylinder = bpy.data.objects.new('Cylinder', me_cylinder_002)
ob_cube_001 = bpy.data.objects.new('Cube.001', me_cube_011)
ob_cube_002 = bpy.data.objects.new('Cube.002', me_cube_012)
ob_cube_006 = bpy.data.objects.new('Cube.006', me_cube_013)
ob_cube_007 = bpy.data.objects.new('Cube.007', me_cube_014)
ob_plane = bpy.data.objects.new('Plane', me_plane_018)
ob_plane_012 = bpy.data.objects.new('Plane.012', me_plane_019)
ob_plane_013 = bpy.data.objects.new('Plane.013', me_plane_020)
ob_cube_008 = bpy.data.objects.new('Cube.008', me_cube_015)
ob_cube_009 = bpy.data.objects.new('Cube.009', me_cube_016)
ob_cube_010 = bpy.data.objects.new('Cube.010', me_cube_017)
ob_cube_011 = bpy.data.objects.new('Cube.011', me_cube_018)
ob_cube_012 = bpy.data.objects.new('Cube.012', me_cube_019)
ob_cube_013 = bpy.data.objects.new('Cube.013', me_cube_020)
ob_cube_015 = bpy.data.objects.new('Cube.015', me_cube_022)
ob_plane_014 = bpy.data.objects.new('Plane.014', me_plane_021)

# ---- transforms, parenting, visibility, modifiers, constraints
ob_light.location = (4.076, 1.005, 5.904)
ob_light.rotation_euler = (0.6503, 0.05522, 1.866)
ob_light.lock_rotations_4d = False
ob_light.empty_display_type = 'ARROWS'
ob_light.color = (0.0, 0.0, 0.0, 0.0)
ob_light.lineart.crease_threshold = 0.0
ob_camera.location = (7.359, -6.926, 4.958)
ob_camera.rotation_euler = (1.109, 0.0, 0.8149)
ob_camera.lock_rotations_4d = False
ob_camera.empty_display_type = 'ARROWS'
ob_camera.color = (0.0, 0.0, 0.0, 0.0)
ob_camera.display_type = 'WIRE'
ob_camera.lineart.crease_threshold = 0.0
ob_plane_001.location = (-5.682, -2.415, 0.0)
ob_plane_001.rotation_euler = (0.0, -0.0, -1.047)
ob_plane_001.scale = (0.5957, 1.0, 1.0)
ob_cube_003.location = (4.743, 1.863, 0.004316)
ob_cube_004.location = (3.002, 0.235, 0.0)
ob_cube_004.rotation_euler = (0.0, 0.0, -0.2675)
ob_cube_005.location = (0.3778, 1.21, 0.0)
ob_cube_005.rotation_euler = (0.0, -0.0, 1.176)
ob_cube_005.scale = (0.4474, 0.7126, 1.0)
ob_plane_003.location = (-4.256, -0.9555, 0.0)
ob_plane_003.rotation_euler = (0.0, -0.0, -0.3045)
ob_plane_003.scale = (0.5957, 1.0, 1.0)
ob_plane_004.location = (-7.794, -2.255, 0.0)
ob_plane_004.rotation_euler = (0.0, 0.0, -2.094)
ob_plane_004.scale = (0.5957, 1.0, 1.0)
ob_plane_005.location = (-8.67, -0.3392, 0.0)
ob_plane_005.rotation_euler = (0.0, 0.0, -3.142)
ob_plane_005.scale = (0.5957, 1.0, 1.0)
ob_plane_006.location = (-7.622, 1.168, 0.0)
ob_plane_006.rotation_euler = (0.0, 0.0, -4.189)
ob_plane_006.scale = (0.4669, 0.7396, 1.0)
ob_plane_007.location = (-6.286, 0.9912, 0.0)
ob_plane_007.rotation_euler = (0.0, -0.0, -5.317)
ob_plane_007.scale = (0.3834, 0.6933, 1.0)
ob_plane_008.location = (-5.75, -0.1982, -0.006178)
ob_plane_008.rotation_euler = (0.0, -0.0, -6.339)
ob_plane_008.scale = (0.3834, 0.6933, 1.0)
ob_plane_009.location = (-6.444, -1.038, -0.1234)
ob_plane_009.rotation_euler = (0.0, -0.0, -7.656)
ob_plane_009.scale = (0.3236, 0.5391, 1.0)
ob_plane_010.location = (-7.34, -0.6767, -0.1728)
ob_plane_010.rotation_euler = (0.0, -0.0, -8.662)
ob_plane_010.scale = (0.2534, 0.4244, 1.0)
ob_plane_011.location = (-7.384, -0.02441, -0.1531)
ob_plane_011.rotation_euler = (0.0, -0.0, -10.14)
ob_plane_011.scale = (0.2202, 0.3322, 1.0)
ob_plane_002.location = (0.004799, -0.02892, 0.0)
ob_plane_002.scale = (0.9012, 1.0, 1.0)
ob_cube.location = (-1.0, -0.102, 0.0)
ob_cylinder.location = (0.4849, -0.3893, 0.0)
ob_cylinder.rotation_euler = (0.0, -0.0, 0.2607)
ob_cylinder.scale = (0.07385, 0.249, 1.0)
ob_cube_001.location = (0.7534, 0.9303, 0.0)
ob_cube_001.rotation_euler = (0.0, -0.0, 0.6981)
ob_cube_001.scale = (0.4474, 0.7126, 1.0)
ob_cube_002.location = (0.9105, 0.6981, 0.0)
ob_cube_002.rotation_euler = (0.0, -0.0, 0.3286)
ob_cube_002.scale = (0.4474, 0.7126, 1.0)
ob_cube_006.location = (-0.2137, -1.192, 0.0)
ob_cube_006.rotation_euler = (0.0, -0.0, 0.9417)
ob_cube_006.scale = (0.4474, 0.7126, 1.0)
ob_cube_007.location = (-0.3366, -0.9465, 0.0)
ob_cube_007.rotation_euler = (0.0, -0.0, 0.3198)
ob_cube_007.scale = (0.4388, 0.7098, 1.0)
ob_plane.location = (-0.4426, -0.177, 0.0)
ob_plane.scale = (0.3835, 1.0, 1.0)
_m = ob_plane.modifiers.new('Boolean', 'BOOLEAN')
_m = ob_plane.modifiers.new('Boolean.001', 'BOOLEAN')
ob_plane_012.location = (-0.2655, -1.338, 0.0)
ob_plane_012.rotation_euler = (0.0, -0.0, 0.2563)
ob_plane_012.scale = (0.3835, 1.0, 1.0)
ob_plane_013.location = (0.05901, -1.426, 0.0)
ob_plane_013.rotation_euler = (0.0, -0.0, 0.9202)
ob_plane_013.scale = (0.3835, 1.0, 1.0)
_m = ob_plane_013.modifiers.new('Boolean', 'BOOLEAN')
_m.object = ob_cube_012
_m = ob_plane_013.modifiers.new('Boolean.001', 'BOOLEAN')
_m.object = ob_cube_013
ob_cube_008.location = (-1.318, 1.17, 0.0)
ob_cube_008.rotation_euler = (0.0, -0.0, -0.9057)
ob_cube_009.location = (-1.072, 1.544, 0.0)
ob_cube_009.rotation_euler = (0.0, -0.0, -1.28)
ob_cube_010.location = (-1.397, 0.7966, 0.0)
ob_cube_010.rotation_euler = (0.0, -0.0, -0.8332)
ob_cube_010.scale = (0.9906, 0.64, 1.0)
ob_cube_011.location = (-1.003, -0.06884, 0.0)
ob_cube_011.rotation_euler = (0.0, -0.0, -1.79)
ob_cube_011.scale = (0.7037, 0.6204, 1.0)
ob_cube_012.location = (-1.052, -0.9441, 0.0)
ob_cube_012.rotation_euler = (0.0, -0.0, -1.503)
ob_cube_012.scale = (0.7037, 0.6204, 1.0)
ob_cube_013.location = (-0.3541, -1.76, 0.0)
ob_cube_013.rotation_euler = (0.0, -0.0, -0.02199)
ob_cube_013.scale = (1.579, 0.7342, 1.0)
ob_cube_015.location = (-2.744, 0.4721, 0.0)
ob_cube_015.rotation_euler = (0.0, -0.0, -0.7862)
ob_cube_015.scale = (1.0, 1.957, 1.0)
ob_plane_014.location = (-2.154, 0.0, 0.0)
ob_plane_014.scale = (0.3153, 0.3361, 1.0)

# ---- collection membership
col_collection.objects.link(ob_light)
col_collection.objects.link(ob_camera)
col_collection.objects.link(ob_plane_001)
col_collection.objects.link(ob_cube_003)
col_collection.objects.link(ob_cube_004)
col_collection.objects.link(ob_cube_005)
col_collection.objects.link(ob_plane_003)
col_collection.objects.link(ob_plane_004)
col_collection.objects.link(ob_plane_005)
col_collection.objects.link(ob_plane_006)
col_collection.objects.link(ob_plane_007)
col_collection.objects.link(ob_plane_008)
col_collection.objects.link(ob_plane_009)
col_collection.objects.link(ob_plane_010)
col_collection.objects.link(ob_plane_011)
col_collection.objects.link(ob_plane_002)
col_collection.objects.link(ob_cube)
col_collection.objects.link(ob_cylinder)
col_collection.objects.link(ob_cube_001)
col_collection.objects.link(ob_cube_002)
col_collection.objects.link(ob_cube_006)
col_collection.objects.link(ob_cube_007)
col_collection.objects.link(ob_plane)
col_collection.objects.link(ob_plane_012)
col_collection.objects.link(ob_plane_013)
col_collection.objects.link(ob_cube_008)
col_collection.objects.link(ob_cube_009)
col_collection.objects.link(ob_cube_010)
col_collection.objects.link(ob_cube_011)
col_collection.objects.link(ob_cube_012)
col_collection.objects.link(ob_cube_013)
col_collection.objects.link(ob_cube_015)
col_collection.objects.link(ob_plane_014)

# ---- scene / render settings (as saved in the file)
scene.camera = ob_camera
scene.frame_start = 1; scene.frame_end = 250; scene.frame_set(1)
scene.render.engine = 'BLENDER_EEVEE_NEXT'
scene.render.bake_bias = 0.0
scene.render.bake_samples = 0
scene.cycles.sampling_pattern = 'TABULATED_SOBOL'
scene.eevee.use_volume_custom_range = False
bpy.context.view_layer.update()
